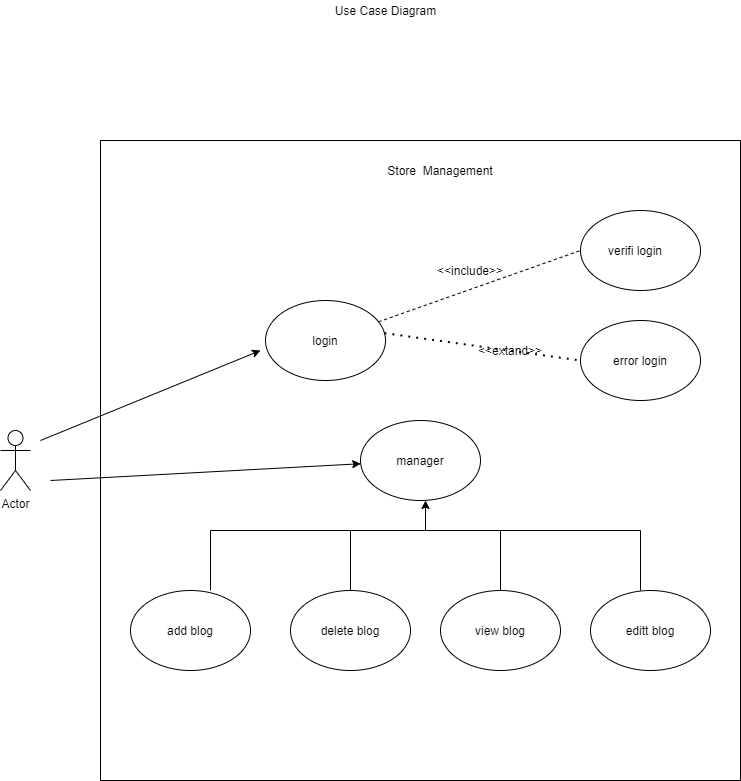

The diagram above was exported from draw.io. Its source (the exported page's mxGraphModel, read from the mxfile embedded in the PNG):
<mxGraphModel dx="1070" dy="740" grid="1" gridSize="10" guides="1" tooltips="1" connect="1" arrows="1" fold="1" page="1" pageScale="1" pageWidth="850" pageHeight="1100" math="0" shadow="0">
  <root>
    <mxCell id="0" />
    <mxCell id="1" parent="0" />
    <mxCell id="4" value="Use Case Diagram&lt;br/&gt;" style="text;html=1;strokeColor=none;fillColor=none;align=center;verticalAlign=middle;whiteSpace=wrap;rounded=0;" parent="1" vertex="1">
      <mxGeometry x="373" y="20" width="105" height="20" as="geometry" />
    </mxCell>
    <mxCell id="5" value="" style="whiteSpace=wrap;html=1;aspect=fixed;" parent="1" vertex="1">
      <mxGeometry x="140" y="160" width="640" height="640" as="geometry" />
    </mxCell>
    <mxCell id="6" value="Actor" style="shape=umlActor;verticalLabelPosition=bottom;verticalAlign=top;html=1;outlineConnect=0;" parent="1" vertex="1">
      <mxGeometry x="40" y="450" width="30" height="60" as="geometry" />
    </mxCell>
    <mxCell id="7" value="Store&amp;nbsp; Management&lt;br/&gt;" style="text;html=1;strokeColor=none;fillColor=none;align=center;verticalAlign=middle;whiteSpace=wrap;rounded=0;" parent="1" vertex="1">
      <mxGeometry x="380" y="180" width="200" height="20" as="geometry" />
    </mxCell>
    <mxCell id="8" value="" style="ellipse;whiteSpace=wrap;html=1;" parent="1" vertex="1">
      <mxGeometry x="620" y="230" width="120" height="80" as="geometry" />
    </mxCell>
    <mxCell id="9" value="" style="ellipse;whiteSpace=wrap;html=1;" parent="1" vertex="1">
      <mxGeometry x="620" y="340" width="120" height="80" as="geometry" />
    </mxCell>
    <mxCell id="10" value="" style="ellipse;whiteSpace=wrap;html=1;" parent="1" vertex="1">
      <mxGeometry x="305" y="320" width="120" height="80" as="geometry" />
    </mxCell>
    <mxCell id="11" value="" style="ellipse;whiteSpace=wrap;html=1;" parent="1" vertex="1">
      <mxGeometry x="170" y="610" width="120" height="80" as="geometry" />
    </mxCell>
    <mxCell id="12" value="" style="ellipse;whiteSpace=wrap;html=1;" parent="1" vertex="1">
      <mxGeometry x="400" y="440" width="120" height="80" as="geometry" />
    </mxCell>
    <mxCell id="14" value="" style="ellipse;whiteSpace=wrap;html=1;" parent="1" vertex="1">
      <mxGeometry x="480" y="610" width="120" height="80" as="geometry" />
    </mxCell>
    <mxCell id="15" value="" style="ellipse;whiteSpace=wrap;html=1;" parent="1" vertex="1">
      <mxGeometry x="330" y="610" width="120" height="80" as="geometry" />
    </mxCell>
    <mxCell id="16" value="" style="ellipse;whiteSpace=wrap;html=1;" parent="1" vertex="1">
      <mxGeometry x="630" y="610" width="120" height="80" as="geometry" />
    </mxCell>
    <mxCell id="18" value="" style="endArrow=classic;html=1;" parent="1" edge="1">
      <mxGeometry width="50" height="50" relative="1" as="geometry">
        <mxPoint x="80" y="460" as="sourcePoint" />
        <mxPoint x="300" y="370" as="targetPoint" />
        <Array as="points" />
      </mxGeometry>
    </mxCell>
    <mxCell id="19" value="" style="endArrow=classic;html=1;" parent="1" target="12" edge="1">
      <mxGeometry width="50" height="50" relative="1" as="geometry">
        <mxPoint x="90" y="500" as="sourcePoint" />
        <mxPoint x="590" y="450" as="targetPoint" />
      </mxGeometry>
    </mxCell>
    <mxCell id="20" value="login" style="text;html=1;strokeColor=none;fillColor=none;align=center;verticalAlign=middle;whiteSpace=wrap;rounded=0;" parent="1" vertex="1">
      <mxGeometry x="315" y="350" width="100" height="20" as="geometry" />
    </mxCell>
    <mxCell id="21" value="manager" style="text;html=1;strokeColor=none;fillColor=none;align=center;verticalAlign=middle;whiteSpace=wrap;rounded=0;" parent="1" vertex="1">
      <mxGeometry x="429" y="470" width="62" height="20" as="geometry" />
    </mxCell>
    <mxCell id="22" value="add blog" style="text;html=1;strokeColor=none;fillColor=none;align=center;verticalAlign=middle;whiteSpace=wrap;rounded=0;" parent="1" vertex="1">
      <mxGeometry x="205" y="640" width="50" height="20" as="geometry" />
    </mxCell>
    <mxCell id="23" value="delete blog" style="text;html=1;strokeColor=none;fillColor=none;align=center;verticalAlign=middle;whiteSpace=wrap;rounded=0;" parent="1" vertex="1">
      <mxGeometry x="355" y="640" width="70" height="20" as="geometry" />
    </mxCell>
    <mxCell id="24" value="view blog" style="text;html=1;strokeColor=none;fillColor=none;align=center;verticalAlign=middle;whiteSpace=wrap;rounded=0;" parent="1" vertex="1">
      <mxGeometry x="510" y="640" width="60" height="20" as="geometry" />
    </mxCell>
    <mxCell id="25" value="editt blog" style="text;html=1;strokeColor=none;fillColor=none;align=center;verticalAlign=middle;whiteSpace=wrap;rounded=0;" parent="1" vertex="1">
      <mxGeometry x="660" y="640" width="60" height="20" as="geometry" />
    </mxCell>
    <mxCell id="26" value="verifi login" style="text;html=1;strokeColor=none;fillColor=none;align=center;verticalAlign=middle;whiteSpace=wrap;rounded=0;" parent="1" vertex="1">
      <mxGeometry x="630" y="260" width="90" height="20" as="geometry" />
    </mxCell>
    <mxCell id="27" value="error login" style="text;html=1;strokeColor=none;fillColor=none;align=center;verticalAlign=middle;whiteSpace=wrap;rounded=0;" parent="1" vertex="1">
      <mxGeometry x="640" y="370" width="80" height="20" as="geometry" />
    </mxCell>
    <mxCell id="34" value="" style="endArrow=none;dashed=1;html=1;entryX=0;entryY=0.5;entryDx=0;entryDy=0;" parent="1" source="10" target="8" edge="1">
      <mxGeometry width="50" height="50" relative="1" as="geometry">
        <mxPoint x="520" y="310" as="sourcePoint" />
        <mxPoint x="410" y="410" as="targetPoint" />
      </mxGeometry>
    </mxCell>
    <mxCell id="35" value="" style="endArrow=none;dashed=1;html=1;dashPattern=1 3;strokeWidth=2;entryX=0;entryY=0.5;entryDx=0;entryDy=0;exitX=1.09;exitY=0.132;exitDx=0;exitDy=0;exitPerimeter=0;" parent="1" source="20" target="9" edge="1">
      <mxGeometry width="50" height="50" relative="1" as="geometry">
        <mxPoint x="360" y="460" as="sourcePoint" />
        <mxPoint x="410" y="410" as="targetPoint" />
      </mxGeometry>
    </mxCell>
    <mxCell id="36" value="&amp;lt;&amp;lt;extand&amp;gt;&amp;gt;" style="text;html=1;strokeColor=none;fillColor=none;align=center;verticalAlign=middle;whiteSpace=wrap;rounded=0;" parent="1" vertex="1">
      <mxGeometry x="510" y="360" width="80" height="20" as="geometry" />
    </mxCell>
    <mxCell id="39" value="&amp;lt;&amp;lt;include&amp;gt;&amp;gt;" style="text;html=1;strokeColor=none;fillColor=none;align=center;verticalAlign=middle;whiteSpace=wrap;rounded=0;" parent="1" vertex="1">
      <mxGeometry x="470" y="280" width="80" height="20" as="geometry" />
    </mxCell>
    <mxCell id="41" value="" style="shape=partialRectangle;whiteSpace=wrap;html=1;bottom=1;right=1;left=1;top=0;fillColor=none;routingCenterX=-0.5;rotation=-180;" parent="1" vertex="1">
      <mxGeometry x="250" y="550" width="140" height="60" as="geometry" />
    </mxCell>
    <mxCell id="42" value="" style="shape=partialRectangle;whiteSpace=wrap;html=1;bottom=1;right=1;left=1;top=0;fillColor=none;routingCenterX=-0.5;rotation=-180;" parent="1" vertex="1">
      <mxGeometry x="390" y="550" width="150" height="60" as="geometry" />
    </mxCell>
    <mxCell id="43" value="" style="shape=partialRectangle;whiteSpace=wrap;html=1;bottom=1;right=1;left=1;top=0;fillColor=none;routingCenterX=-0.5;rotation=-180;" parent="1" vertex="1">
      <mxGeometry x="540" y="550" width="140" height="60" as="geometry" />
    </mxCell>
    <mxCell id="45" value="" style="endArrow=classic;html=1;exitX=0.5;exitY=1;exitDx=0;exitDy=0;" parent="1" source="42" edge="1">
      <mxGeometry width="50" height="50" relative="1" as="geometry">
        <mxPoint x="360" y="460" as="sourcePoint" />
        <mxPoint x="465" y="520" as="targetPoint" />
      </mxGeometry>
    </mxCell>
  </root>
</mxGraphModel>